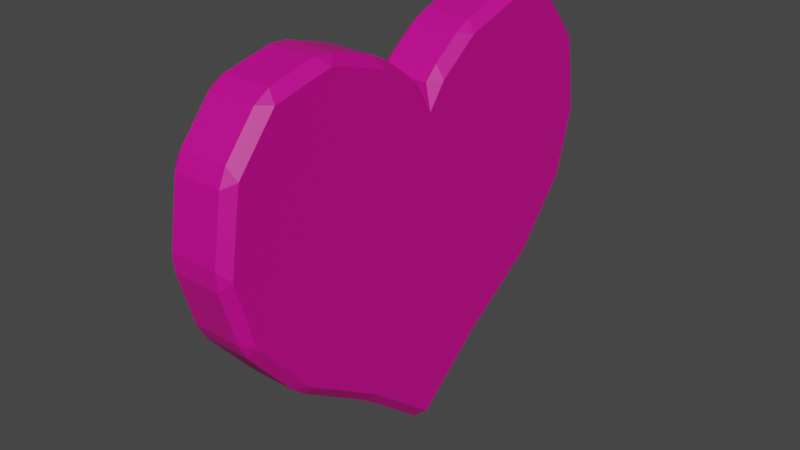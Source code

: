 # Source: Heart.blend  (saved by Blender 2.80.75; exported with 4.5.12 LTS)
import bpy
from mathutils import Matrix  # noqa: F401  (used for matrix-valued properties, if any)

bpy.ops.wm.read_factory_settings(use_empty=True)
scene = bpy.context.scene
scene.name = 'Scene'

# ---- collections
col_collection = bpy.data.collections.new('Collection'); scene.collection.children.link(col_collection)

# ---- materials (node trees are filled in below, after node groups)
mat_material_life = bpy.data.materials.new('Material.Life')
mat_material_life.use_transparent_shadow = False

# ---- material node trees
mat_material_life.use_nodes = True; mat_material_life.node_tree.nodes.clear()
_N = mat_material_life.node_tree.nodes; _L = mat_material_life.node_tree.links
n0 = _N.new('ShaderNodeOutputMaterial'); n0.name = 'Material Output'; n0.location = (300, 300)
n1 = _N.new('ShaderNodeBsdfPrincipled'); n1.name = 'Principled BSDF'; n1.location = (10, 300)
n1.distribution = 'GGX'
n1.subsurface_method = 'BURLEY'
n1.inputs[0].default_value = (0.6739, 0.0, 0.2774, 1.0)
n1.inputs[3].default_value = 1.45
n1.inputs[27].default_value = (0.0, 0.0, 0.0, 1.0)
n1.inputs[28].default_value = 1.0
_L.new(n1.outputs[0], n0.inputs[0])
n0.is_active_output = True

# ---- world
world_world = bpy.data.worlds.new('World'); scene.world = world_world
world_world.use_nodes = True; world_world.node_tree.nodes.clear()
_N = world_world.node_tree.nodes; _L = world_world.node_tree.links
n0 = _N.new('ShaderNodeOutputWorld'); n0.name = 'World Output'; n0.location = (300, 300)
n1 = _N.new('ShaderNodeBackground'); n1.name = 'Background'; n1.location = (10, 300)
n1.inputs[0].default_value = (0.05088, 0.05088, 0.05088, 1.0)
_L.new(n1.outputs[0], n0.inputs[0])
n0.is_active_output = True
world_world.color = (0.05088, 0.05088, 0.05088)
world_world.use_sun_shadow = False
world_world.sun_shadow_jitter_overblur = 0.0

# ---- meshes
me_sphere = bpy.data.meshes.new('Sphere')
me_sphere.from_pydata([(-0.16, -3.308e-08, 0.9541), (-0.16, -0.3787, 1.261), (-0.16, -0.7796, 1.519), (-0.16, -1.054, 1.844), (-0.16, -1.151, 2.187), (-0.16, -1.089, 2.574), (-0.16, -0.8832, 2.818), (-0.16, -0.566, 2.888), (-0.16, -0.262, 2.795), (-0.16, 4.171e-07, 2.57), (-0.16, 0.7796, 1.519), (-0.16, 0.3787, 1.261), (0.16, -3.308e-08, 0.9541), (0.16, -0.3787, 1.261), (-0.16, 0.262, 2.795), (-0.16, 0.566, 2.888), (-0.16, 0.8832, 2.818), (-0.16, 1.089, 2.574), (-0.16, 1.151, 2.187), (-0.16, 1.054, 1.844), (0.16, -0.7796, 1.519), (0.16, -1.054, 1.844), (0.16, -1.151, 2.187), (0.16, -1.089, 2.574), (0.16, -0.8832, 2.818), (0.16, -0.566, 2.888), (0.16, -0.262, 2.795), (0.16, 4.171e-07, 2.57), (0.16, 0.7796, 1.519), (0.16, 0.3787, 1.261), (0.16, 0.262, 2.795), (0.16, 0.566, 2.888), (0.16, 0.8832, 2.818), (0.16, 1.089, 2.574), (0.16, 1.151, 2.187), (0.16, 1.054, 1.844), (-0.16, 0.05451, 2.642), (0.16, 0.05451, 2.642), (-0.16, -0.05451, 2.642), (0.16, -0.05451, 2.642)], [], [(0, 1, 2, 3, 4, 5, 6, 7, 8, 38, 9, 36, 14, 15, 16, 17, 18, 19, 10, 11), (12, 29, 28, 35, 34, 33, 32, 31, 30, 37, 27, 39, 26, 25, 24, 23, 22, 21, 20, 13), (16, 15, 31, 32), (8, 7, 25, 26), (1, 0, 12, 13), (17, 16, 32, 33), (38, 8, 26, 39), (2, 1, 13, 20), (18, 17, 33, 34), (3, 2, 20, 21), (19, 18, 34, 35), (11, 10, 28, 29), (4, 3, 21, 22), (10, 19, 35, 28), (5, 4, 22, 23), (36, 9, 27, 37), (0, 11, 29, 12), (6, 5, 23, 24), (15, 14, 30, 31), (7, 6, 24, 25), (14, 36, 37, 30), (9, 38, 39, 27)])
_uv = me_sphere.uv_layers.new(name='UVMap')
_uv.uv.foreach_set('vector', [0.0, 0.0, 0.0, 0.0, 0.0, 0.0, 0.0, 0.0, 0.0, 0.0, 0.0, 0.0, 0.0, 0.0, 0.0, 0.0, 0.0, 0.0, 0.0, 0.0, 0.0, 0.0, 0.0, 0.0, 0.0, 0.0, 0.0, 0.0, 0.0, 0.0, 0.0, 0.0, 0.0, 0.0, 0.0, 0.0, 0.0, 0.0, 0.0, 0.0, 0.0, 0.0, 0.0, 0.0, 0.0, 0.0, 0.0, 0.0, 0.0, 0.0, 0.0, 0.0, 0.0, 0.0, 0.0, 0.0, 0.0, 0.0, 0.0, 0.0, 0.0, 0.0, 0.0, 0.0, 0.0, 0.0, 0.0, 0.0, 0.0, 0.0, 0.0, 0.0, 0.0, 0.0, 0.0, 0.0, 0.0, 0.0, 0.0, 0.0, 0.0, 0.0, 0.0, 0.0, 0.0, 0.0, 0.0, 0.0, 0.0, 0.0, 0.0, 0.0, 0.0, 0.0, 0.0, 0.0, 0.0, 0.0, 0.0, 0.0, 0.0, 0.0, 0.0, 0.0, 0.0, 0.0, 0.0, 0.0, 0.0, 0.0, 0.0, 0.0, 0.0, 0.0, 0.0, 0.0, 0.0, 0.0, 0.0, 0.0, 0.0, 0.0, 0.0, 0.0, 0.0, 0.0, 0.0, 0.0, 0.0, 0.0, 0.0, 0.0, 0.0, 0.0, 0.0, 0.0, 0.0, 0.0, 0.0, 0.0, 0.0, 0.0, 0.0, 0.0, 0.0, 0.0, 0.0, 0.0, 0.0, 0.0, 0.0, 0.0, 0.0, 0.0, 0.0, 0.0, 0.0, 0.0, 0.0, 0.0, 0.0, 0.0, 0.0, 0.0, 0.0, 0.0, 0.0, 0.0, 0.0, 0.0, 0.0, 0.0, 0.0, 0.0, 0.0, 0.0, 0.0, 0.0, 0.0, 0.0, 0.0, 0.0, 0.0, 0.0, 0.0, 0.0, 0.0, 0.0, 0.0, 0.0, 0.0, 0.0, 0.0, 0.0, 0.0, 0.0, 0.0, 0.0, 0.0, 0.0, 0.0, 0.0, 0.0, 0.0, 0.0, 0.0, 0.0, 0.0, 0.0, 0.0, 0.0, 0.0, 0.0, 0.0, 0.0, 0.0, 0.0, 0.0, 0.0, 0.0, 0.0, 0.0, 0.0, 0.0, 0.0, 0.0, 0.0, 0.0, 0.0, 0.0, 0.0, 0.0, 0.0, 0.0, 0.0, 0.0, 0.0, 0.0, 0.0, 0.0])
me_sphere.materials.append(mat_material_life)
me_sphere.use_remesh_preserve_volume = False
me_sphere.use_remesh_preserve_attributes = False
me_sphere.use_mirror_vertex_groups = False
me_sphere.update()

# ---- objects
ob_life = bpy.data.objects.new('Life', me_sphere)

# ---- transforms, parenting, visibility, modifiers, constraints
ob_life.location = (0.0, 0.0, 0.0)
ob_life.lineart.crease_threshold = 0.0
_m = ob_life.modifiers.new('Bevel', 'BEVEL')
_m.width = 0.12
_m.width_pct = 0.12
_m.limit_method = 'NONE'

# ---- collection membership
col_collection.objects.link(ob_life)

# ---- scene / render settings (as saved in the file)
scene.frame_start = 1; scene.frame_end = 250; scene.frame_set(1)
scene.render.engine = 'BLENDER_EEVEE_NEXT'
scene.cycles.use_denoising = False
scene.cycles.samples = 128
scene.cycles.sampling_pattern = 'TABULATED_SOBOL'
scene.cycles.use_adaptive_sampling = False
scene.cycles.use_light_tree = False
scene.view_settings.view_transform = 'Filmic'
bpy.context.view_layer.update()

# ---- added for rendering (the .blend has no active camera and no usable light): camera, sun
cam_auto = bpy.data.cameras.new('AutoCamera')
cam_auto.lens = 50.0
cam_auto.sensor_width = 36.0
cam_auto.clip_end = 1000.0
ob_auto_camera = bpy.data.objects.new('AutoCamera', cam_auto)
scene.collection.objects.link(ob_auto_camera)
ob_auto_camera.location = (2.76522, -3.31826, 4.14257)
ob_auto_camera.rotation_euler = (1.09748, -7.21219e-08, 0.694738)
scene.camera = ob_auto_camera
light_auto_sun = bpy.data.lights.new('AutoSun', 'SUN')
light_auto_sun.energy = 3.0
light_auto_sun.angle = 0.0523599
ob_auto_sun = bpy.data.objects.new('AutoSun', light_auto_sun)
scene.collection.objects.link(ob_auto_sun)
ob_auto_sun.rotation_euler = (0.872665, 0.174533, 0.523599)
bpy.context.view_layer.update()
